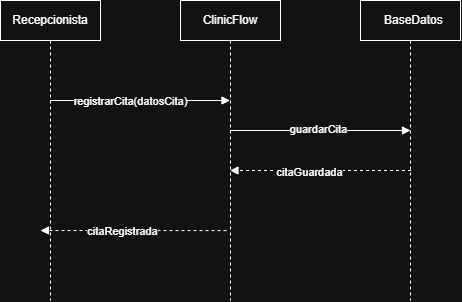

The diagram above was exported from draw.io. Its source (the exported page's mxGraphModel, read from the mxfile embedded in the PNG):
<mxGraphModel dx="714" dy="596" grid="1" gridSize="10" guides="1" tooltips="1" connect="1" arrows="1" fold="1" page="1" pageScale="1" pageWidth="827" pageHeight="1169" math="0" shadow="0">
  <root>
    <mxCell id="0" />
    <mxCell id="1" parent="0" />
    <mxCell id="PsJWw2dGS1QPHisC737v-1" parent="1" style="shape=umlLifeline;perimeter=lifelinePerimeter;whiteSpace=wrap;html=1;container=1;dropTarget=0;collapsible=0;recursiveResize=0;outlineConnect=0;portConstraint=eastwest;newEdgeStyle={&quot;edgeStyle&quot;:&quot;elbowEdgeStyle&quot;,&quot;elbow&quot;:&quot;vertical&quot;,&quot;curved&quot;:0,&quot;rounded&quot;:0};" value="Recepcionista" vertex="1">
      <mxGeometry height="300" width="100" x="140" y="200" as="geometry" />
    </mxCell>
    <mxCell id="PsJWw2dGS1QPHisC737v-2" parent="1" style="shape=umlLifeline;perimeter=lifelinePerimeter;whiteSpace=wrap;html=1;container=1;dropTarget=0;collapsible=0;recursiveResize=0;outlineConnect=0;portConstraint=eastwest;newEdgeStyle={&quot;edgeStyle&quot;:&quot;elbowEdgeStyle&quot;,&quot;elbow&quot;:&quot;vertical&quot;,&quot;curved&quot;:0,&quot;rounded&quot;:0};" value="ClinicFlow" vertex="1">
      <mxGeometry height="300" width="100" x="320" y="200" as="geometry" />
    </mxCell>
    <mxCell id="PsJWw2dGS1QPHisC737v-6" parent="1" style="shape=umlLifeline;perimeter=lifelinePerimeter;whiteSpace=wrap;html=1;container=1;dropTarget=0;collapsible=0;recursiveResize=0;outlineConnect=0;portConstraint=eastwest;newEdgeStyle={&quot;edgeStyle&quot;:&quot;elbowEdgeStyle&quot;,&quot;elbow&quot;:&quot;vertical&quot;,&quot;curved&quot;:0,&quot;rounded&quot;:0};" value="&amp;nbsp; BaseDatos" vertex="1">
      <mxGeometry height="300" width="100" x="500" y="200" as="geometry" />
    </mxCell>
    <mxCell id="PsJWw2dGS1QPHisC737v-8" edge="1" parent="1" style="html=1;verticalAlign=bottom;labelBackgroundColor=none;endArrow=block;endFill=1;rounded=0;" value="">
      <mxGeometry relative="1" width="160" as="geometry">
        <mxPoint x="190" y="300" as="sourcePoint" />
        <mxPoint x="369.5" y="300" as="targetPoint" />
      </mxGeometry>
    </mxCell>
    <mxCell id="1vCcS7AJhYcMPTTWyR4F-1" connectable="0" parent="PsJWw2dGS1QPHisC737v-8" style="edgeLabel;html=1;align=center;verticalAlign=middle;resizable=0;points=[];" value="registrarCita(datosCita)" vertex="1">
      <mxGeometry relative="1" x="-0.1198" as="geometry">
        <mxPoint as="offset" />
      </mxGeometry>
    </mxCell>
    <mxCell id="PsJWw2dGS1QPHisC737v-10" edge="1" parent="1" style="html=1;verticalAlign=bottom;labelBackgroundColor=none;endArrow=block;endFill=1;rounded=0;" value="">
      <mxGeometry relative="1" width="160" as="geometry">
        <mxPoint x="369.5" y="330" as="sourcePoint" />
        <mxPoint x="550" y="330" as="targetPoint" />
      </mxGeometry>
    </mxCell>
    <mxCell id="1vCcS7AJhYcMPTTWyR4F-2" connectable="0" parent="PsJWw2dGS1QPHisC737v-10" style="edgeLabel;html=1;align=center;verticalAlign=middle;resizable=0;points=[];" value="guardarCita" vertex="1">
      <mxGeometry relative="1" x="-0.0305" y="2" as="geometry">
        <mxPoint x="1" as="offset" />
      </mxGeometry>
    </mxCell>
    <mxCell id="PsJWw2dGS1QPHisC737v-12" edge="1" parent="1" style="html=1;verticalAlign=bottom;labelBackgroundColor=none;endArrow=block;endFill=1;dashed=1;rounded=0;" value="">
      <mxGeometry relative="1" width="160" as="geometry">
        <Array as="points">
          <mxPoint x="470" y="370" />
        </Array>
        <mxPoint x="550.5" y="370" as="sourcePoint" />
        <mxPoint x="369.5" y="370" as="targetPoint" />
      </mxGeometry>
    </mxCell>
    <mxCell id="1vCcS7AJhYcMPTTWyR4F-3" connectable="0" parent="PsJWw2dGS1QPHisC737v-12" style="edgeLabel;html=1;align=center;verticalAlign=middle;resizable=0;points=[];" value="citaGuardada" vertex="1">
      <mxGeometry relative="1" x="0.1326" y="1" as="geometry">
        <mxPoint x="1" as="offset" />
      </mxGeometry>
    </mxCell>
    <mxCell id="PsJWw2dGS1QPHisC737v-14" edge="1" parent="1" source="PsJWw2dGS1QPHisC737v-2" style="html=1;verticalAlign=bottom;labelBackgroundColor=none;endArrow=block;endFill=1;dashed=1;rounded=0;exitX=0.46;exitY=0.767;exitDx=0;exitDy=0;exitPerimeter=0;" value="">
      <mxGeometry relative="1" width="160" as="geometry">
        <mxPoint x="360" y="430" as="sourcePoint" />
        <mxPoint x="180" y="430" as="targetPoint" />
      </mxGeometry>
    </mxCell>
    <mxCell id="1vCcS7AJhYcMPTTWyR4F-4" connectable="0" parent="PsJWw2dGS1QPHisC737v-14" style="edgeLabel;html=1;align=center;verticalAlign=middle;resizable=0;points=[];" value="citaRegistrada" vertex="1">
      <mxGeometry relative="1" x="0.129" as="geometry">
        <mxPoint as="offset" />
      </mxGeometry>
    </mxCell>
  </root>
</mxGraphModel>